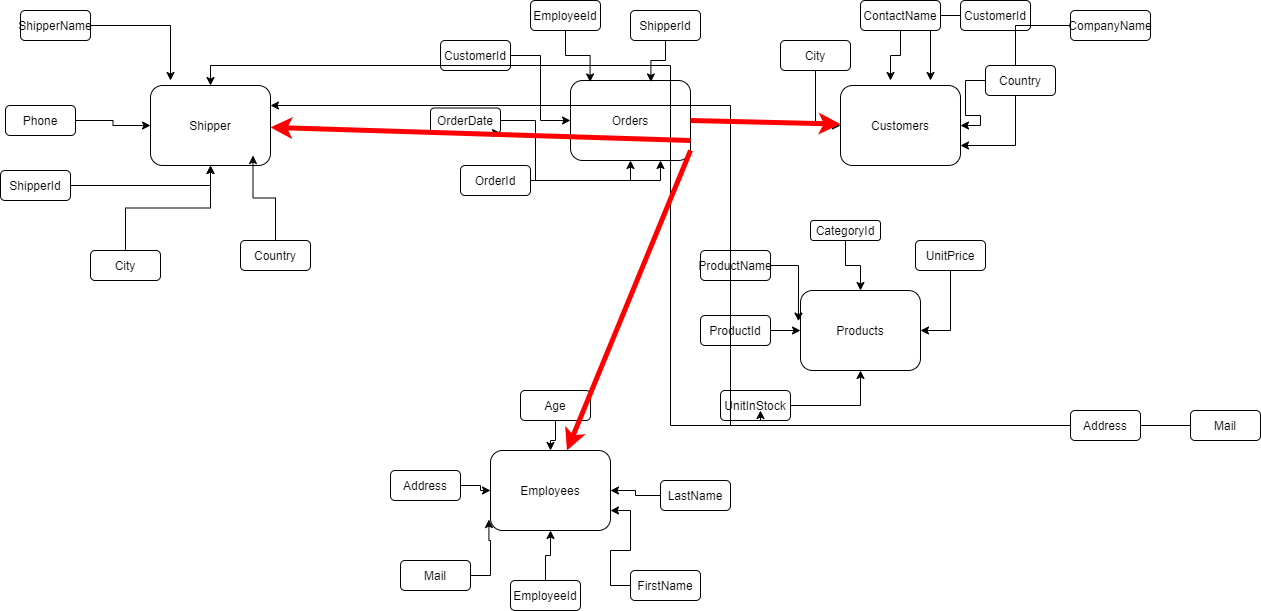

The diagram above was exported from draw.io. Its source (the exported page's mxGraphModel, read from the mxfile embedded in the PNG):
<mxGraphModel dx="2078" dy="580" grid="1" gridSize="10" guides="1" tooltips="1" connect="1" arrows="1" fold="1" page="1" pageScale="1" pageWidth="850" pageHeight="1100" background="#ffffff" math="0" shadow="0">
  <root>
    <mxCell id="0" />
    <mxCell id="1" parent="0" />
    <mxCell id="7a84cebc1def654-2" value="Orders" style="shape=ext;rounded=1;html=1;whiteSpace=wrap;" parent="1" vertex="1">
      <mxGeometry x="140" y="160" width="120" height="80" as="geometry" />
    </mxCell>
    <mxCell id="7a84cebc1def654-3" value="Customers" style="shape=ext;rounded=1;html=1;whiteSpace=wrap;" parent="1" vertex="1">
      <mxGeometry x="410" y="165" width="120" height="80" as="geometry" />
    </mxCell>
    <mxCell id="7a84cebc1def654-14" value="Employees" style="html=1;whiteSpace=wrap;rounded=1;" parent="1" vertex="1">
      <mxGeometry x="60" y="530" width="120" height="80" as="geometry" />
    </mxCell>
    <mxCell id="7cYB6hUD-kmbZrfKkNYQ-14" style="edgeStyle=orthogonalEdgeStyle;rounded=0;orthogonalLoop=1;jettySize=auto;html=1;" edge="1" parent="1" source="7cYB6hUD-kmbZrfKkNYQ-4" target="7a84cebc1def654-2">
      <mxGeometry relative="1" as="geometry" />
    </mxCell>
    <mxCell id="7cYB6hUD-kmbZrfKkNYQ-4" value="OrderId" style="shape=ext;rounded=1;html=1;whiteSpace=wrap;" vertex="1" parent="1">
      <mxGeometry x="30" y="245" width="70" height="30" as="geometry" />
    </mxCell>
    <mxCell id="7cYB6hUD-kmbZrfKkNYQ-10" style="edgeStyle=orthogonalEdgeStyle;rounded=0;orthogonalLoop=1;jettySize=auto;html=1;entryX=0;entryY=0.5;entryDx=0;entryDy=0;" edge="1" parent="1" source="7cYB6hUD-kmbZrfKkNYQ-5" target="7a84cebc1def654-2">
      <mxGeometry relative="1" as="geometry" />
    </mxCell>
    <mxCell id="7cYB6hUD-kmbZrfKkNYQ-5" value="CustomerId" style="shape=ext;rounded=1;html=1;whiteSpace=wrap;" vertex="1" parent="1">
      <mxGeometry x="10" y="120" width="70" height="30" as="geometry" />
    </mxCell>
    <mxCell id="7cYB6hUD-kmbZrfKkNYQ-17" style="edgeStyle=orthogonalEdgeStyle;rounded=0;orthogonalLoop=1;jettySize=auto;html=1;entryX=0.163;entryY=0.018;entryDx=0;entryDy=0;entryPerimeter=0;" edge="1" parent="1" source="7cYB6hUD-kmbZrfKkNYQ-6" target="7a84cebc1def654-2">
      <mxGeometry relative="1" as="geometry" />
    </mxCell>
    <mxCell id="7cYB6hUD-kmbZrfKkNYQ-6" value="EmployeeId" style="shape=ext;rounded=1;html=1;whiteSpace=wrap;" vertex="1" parent="1">
      <mxGeometry x="100" y="80" width="70" height="30" as="geometry" />
    </mxCell>
    <mxCell id="7cYB6hUD-kmbZrfKkNYQ-16" style="edgeStyle=orthogonalEdgeStyle;rounded=0;orthogonalLoop=1;jettySize=auto;html=1;entryX=0.67;entryY=0.018;entryDx=0;entryDy=0;entryPerimeter=0;" edge="1" parent="1" source="7cYB6hUD-kmbZrfKkNYQ-7" target="7a84cebc1def654-2">
      <mxGeometry relative="1" as="geometry" />
    </mxCell>
    <mxCell id="7cYB6hUD-kmbZrfKkNYQ-7" value="ShipperId" style="shape=ext;rounded=1;html=1;whiteSpace=wrap;" vertex="1" parent="1">
      <mxGeometry x="200" y="90" width="70" height="30" as="geometry" />
    </mxCell>
    <mxCell id="7cYB6hUD-kmbZrfKkNYQ-12" style="edgeStyle=orthogonalEdgeStyle;rounded=0;orthogonalLoop=1;jettySize=auto;html=1;entryX=0.75;entryY=1;entryDx=0;entryDy=0;" edge="1" parent="1" source="7cYB6hUD-kmbZrfKkNYQ-8" target="7a84cebc1def654-2">
      <mxGeometry relative="1" as="geometry" />
    </mxCell>
    <mxCell id="7cYB6hUD-kmbZrfKkNYQ-8" value="OrderDate" style="shape=ext;rounded=1;html=1;whiteSpace=wrap;" vertex="1" parent="1">
      <mxGeometry y="187.5" width="70" height="25" as="geometry" />
    </mxCell>
    <mxCell id="7cYB6hUD-kmbZrfKkNYQ-9" style="edgeStyle=orthogonalEdgeStyle;rounded=0;orthogonalLoop=1;jettySize=auto;html=1;exitX=0.5;exitY=1;exitDx=0;exitDy=0;entryX=1;entryY=1;entryDx=0;entryDy=0;" edge="1" parent="1" source="7cYB6hUD-kmbZrfKkNYQ-8" target="7cYB6hUD-kmbZrfKkNYQ-8">
      <mxGeometry relative="1" as="geometry" />
    </mxCell>
    <mxCell id="7cYB6hUD-kmbZrfKkNYQ-31" style="edgeStyle=orthogonalEdgeStyle;rounded=0;orthogonalLoop=1;jettySize=auto;html=1;" edge="1" parent="1" source="7cYB6hUD-kmbZrfKkNYQ-18">
      <mxGeometry relative="1" as="geometry">
        <mxPoint x="500" y="160" as="targetPoint" />
      </mxGeometry>
    </mxCell>
    <mxCell id="7cYB6hUD-kmbZrfKkNYQ-18" value="CustomerId" style="shape=ext;rounded=1;html=1;whiteSpace=wrap;" vertex="1" parent="1">
      <mxGeometry x="530" y="80" width="70" height="30" as="geometry" />
    </mxCell>
    <mxCell id="7cYB6hUD-kmbZrfKkNYQ-33" style="edgeStyle=orthogonalEdgeStyle;rounded=0;orthogonalLoop=1;jettySize=auto;html=1;entryX=1;entryY=0.75;entryDx=0;entryDy=0;" edge="1" parent="1" source="7cYB6hUD-kmbZrfKkNYQ-19" target="7a84cebc1def654-3">
      <mxGeometry relative="1" as="geometry" />
    </mxCell>
    <mxCell id="7cYB6hUD-kmbZrfKkNYQ-19" value="CompanyName" style="shape=ext;rounded=1;html=1;whiteSpace=wrap;" vertex="1" parent="1">
      <mxGeometry x="640" y="90" width="80" height="30" as="geometry" />
    </mxCell>
    <mxCell id="7cYB6hUD-kmbZrfKkNYQ-30" style="edgeStyle=orthogonalEdgeStyle;rounded=0;orthogonalLoop=1;jettySize=auto;html=1;" edge="1" parent="1" source="7cYB6hUD-kmbZrfKkNYQ-21">
      <mxGeometry relative="1" as="geometry">
        <mxPoint x="460" y="160" as="targetPoint" />
      </mxGeometry>
    </mxCell>
    <mxCell id="7cYB6hUD-kmbZrfKkNYQ-21" value="ContactName" style="shape=ext;rounded=1;html=1;whiteSpace=wrap;" vertex="1" parent="1">
      <mxGeometry x="430" y="80" width="80" height="30" as="geometry" />
    </mxCell>
    <mxCell id="7cYB6hUD-kmbZrfKkNYQ-29" style="edgeStyle=orthogonalEdgeStyle;rounded=0;orthogonalLoop=1;jettySize=auto;html=1;entryX=0;entryY=0.5;entryDx=0;entryDy=0;" edge="1" parent="1" source="7cYB6hUD-kmbZrfKkNYQ-22" target="7a84cebc1def654-3">
      <mxGeometry relative="1" as="geometry" />
    </mxCell>
    <mxCell id="7cYB6hUD-kmbZrfKkNYQ-22" value="City" style="shape=ext;rounded=1;html=1;whiteSpace=wrap;" vertex="1" parent="1">
      <mxGeometry x="350" y="120" width="70" height="30" as="geometry" />
    </mxCell>
    <mxCell id="7cYB6hUD-kmbZrfKkNYQ-32" style="edgeStyle=orthogonalEdgeStyle;rounded=0;orthogonalLoop=1;jettySize=auto;html=1;" edge="1" parent="1" source="7cYB6hUD-kmbZrfKkNYQ-23" target="7a84cebc1def654-3">
      <mxGeometry relative="1" as="geometry" />
    </mxCell>
    <mxCell id="7cYB6hUD-kmbZrfKkNYQ-23" value="Country" style="shape=ext;rounded=1;html=1;whiteSpace=wrap;" vertex="1" parent="1">
      <mxGeometry x="555" y="145" width="70" height="30" as="geometry" />
    </mxCell>
    <mxCell id="7cYB6hUD-kmbZrfKkNYQ-28" style="edgeStyle=orthogonalEdgeStyle;rounded=0;orthogonalLoop=1;jettySize=auto;html=1;exitX=0.5;exitY=1;exitDx=0;exitDy=0;" edge="1" parent="1" source="7cYB6hUD-kmbZrfKkNYQ-21" target="7cYB6hUD-kmbZrfKkNYQ-21">
      <mxGeometry relative="1" as="geometry" />
    </mxCell>
    <mxCell id="7cYB6hUD-kmbZrfKkNYQ-34" value="Products" style="shape=ext;rounded=1;html=1;whiteSpace=wrap;" vertex="1" parent="1">
      <mxGeometry x="370" y="370" width="120" height="80" as="geometry" />
    </mxCell>
    <mxCell id="7cYB6hUD-kmbZrfKkNYQ-45" style="edgeStyle=orthogonalEdgeStyle;rounded=0;orthogonalLoop=1;jettySize=auto;html=1;entryX=0;entryY=0.5;entryDx=0;entryDy=0;" edge="1" parent="1" source="7cYB6hUD-kmbZrfKkNYQ-35" target="7cYB6hUD-kmbZrfKkNYQ-34">
      <mxGeometry relative="1" as="geometry" />
    </mxCell>
    <mxCell id="7cYB6hUD-kmbZrfKkNYQ-35" value="ProductId" style="shape=ext;rounded=1;html=1;whiteSpace=wrap;" vertex="1" parent="1">
      <mxGeometry x="270" y="395" width="70" height="30" as="geometry" />
    </mxCell>
    <mxCell id="7cYB6hUD-kmbZrfKkNYQ-46" style="edgeStyle=orthogonalEdgeStyle;rounded=0;orthogonalLoop=1;jettySize=auto;html=1;entryX=-0.017;entryY=0.383;entryDx=0;entryDy=0;entryPerimeter=0;" edge="1" parent="1" source="7cYB6hUD-kmbZrfKkNYQ-36" target="7cYB6hUD-kmbZrfKkNYQ-34">
      <mxGeometry relative="1" as="geometry" />
    </mxCell>
    <mxCell id="7cYB6hUD-kmbZrfKkNYQ-36" value="ProductName" style="shape=ext;rounded=1;html=1;whiteSpace=wrap;" vertex="1" parent="1">
      <mxGeometry x="270" y="330" width="70" height="30" as="geometry" />
    </mxCell>
    <mxCell id="7cYB6hUD-kmbZrfKkNYQ-47" style="edgeStyle=orthogonalEdgeStyle;rounded=0;orthogonalLoop=1;jettySize=auto;html=1;" edge="1" parent="1" source="7cYB6hUD-kmbZrfKkNYQ-37" target="7cYB6hUD-kmbZrfKkNYQ-34">
      <mxGeometry relative="1" as="geometry" />
    </mxCell>
    <mxCell id="7cYB6hUD-kmbZrfKkNYQ-37" value="CategoryId" style="shape=ext;rounded=1;html=1;whiteSpace=wrap;" vertex="1" parent="1">
      <mxGeometry x="380" y="300" width="70" height="20" as="geometry" />
    </mxCell>
    <mxCell id="7cYB6hUD-kmbZrfKkNYQ-48" style="edgeStyle=orthogonalEdgeStyle;rounded=0;orthogonalLoop=1;jettySize=auto;html=1;entryX=1;entryY=0.5;entryDx=0;entryDy=0;" edge="1" parent="1" source="7cYB6hUD-kmbZrfKkNYQ-38" target="7cYB6hUD-kmbZrfKkNYQ-34">
      <mxGeometry relative="1" as="geometry" />
    </mxCell>
    <mxCell id="7cYB6hUD-kmbZrfKkNYQ-38" value="UnitPrice" style="shape=ext;rounded=1;html=1;whiteSpace=wrap;" vertex="1" parent="1">
      <mxGeometry x="485" y="320" width="70" height="30" as="geometry" />
    </mxCell>
    <mxCell id="7cYB6hUD-kmbZrfKkNYQ-44" style="edgeStyle=orthogonalEdgeStyle;rounded=0;orthogonalLoop=1;jettySize=auto;html=1;" edge="1" parent="1" source="7cYB6hUD-kmbZrfKkNYQ-39" target="7cYB6hUD-kmbZrfKkNYQ-34">
      <mxGeometry relative="1" as="geometry" />
    </mxCell>
    <mxCell id="7cYB6hUD-kmbZrfKkNYQ-39" value="UnitInStock" style="shape=ext;rounded=1;html=1;whiteSpace=wrap;" vertex="1" parent="1">
      <mxGeometry x="290" y="470" width="70" height="30" as="geometry" />
    </mxCell>
    <mxCell id="7cYB6hUD-kmbZrfKkNYQ-43" style="edgeStyle=orthogonalEdgeStyle;rounded=0;orthogonalLoop=1;jettySize=auto;html=1;exitX=0.5;exitY=1;exitDx=0;exitDy=0;entryX=0.571;entryY=0.667;entryDx=0;entryDy=0;entryPerimeter=0;" edge="1" parent="1" source="7cYB6hUD-kmbZrfKkNYQ-39" target="7cYB6hUD-kmbZrfKkNYQ-39">
      <mxGeometry relative="1" as="geometry" />
    </mxCell>
    <mxCell id="7cYB6hUD-kmbZrfKkNYQ-59" style="edgeStyle=orthogonalEdgeStyle;rounded=0;orthogonalLoop=1;jettySize=auto;html=1;entryX=0.5;entryY=1;entryDx=0;entryDy=0;" edge="1" parent="1" source="7cYB6hUD-kmbZrfKkNYQ-49" target="7a84cebc1def654-14">
      <mxGeometry relative="1" as="geometry" />
    </mxCell>
    <mxCell id="7cYB6hUD-kmbZrfKkNYQ-49" value="EmployeeId" style="shape=ext;rounded=1;html=1;whiteSpace=wrap;" vertex="1" parent="1">
      <mxGeometry x="80" y="660" width="70" height="30" as="geometry" />
    </mxCell>
    <mxCell id="7cYB6hUD-kmbZrfKkNYQ-58" style="edgeStyle=orthogonalEdgeStyle;rounded=0;orthogonalLoop=1;jettySize=auto;html=1;entryX=1;entryY=0.75;entryDx=0;entryDy=0;" edge="1" parent="1" source="7cYB6hUD-kmbZrfKkNYQ-50" target="7a84cebc1def654-14">
      <mxGeometry relative="1" as="geometry" />
    </mxCell>
    <mxCell id="7cYB6hUD-kmbZrfKkNYQ-50" value="FirstName" style="shape=ext;rounded=1;html=1;whiteSpace=wrap;" vertex="1" parent="1">
      <mxGeometry x="200" y="650" width="70" height="30" as="geometry" />
    </mxCell>
    <mxCell id="7cYB6hUD-kmbZrfKkNYQ-57" style="edgeStyle=orthogonalEdgeStyle;rounded=0;orthogonalLoop=1;jettySize=auto;html=1;entryX=1;entryY=0.5;entryDx=0;entryDy=0;" edge="1" parent="1" source="7cYB6hUD-kmbZrfKkNYQ-51" target="7a84cebc1def654-14">
      <mxGeometry relative="1" as="geometry" />
    </mxCell>
    <mxCell id="7cYB6hUD-kmbZrfKkNYQ-51" value="LastName" style="shape=ext;rounded=1;html=1;whiteSpace=wrap;" vertex="1" parent="1">
      <mxGeometry x="230" y="560" width="70" height="30" as="geometry" />
    </mxCell>
    <mxCell id="7cYB6hUD-kmbZrfKkNYQ-61" style="edgeStyle=orthogonalEdgeStyle;rounded=0;orthogonalLoop=1;jettySize=auto;html=1;" edge="1" parent="1" source="7cYB6hUD-kmbZrfKkNYQ-52" target="7a84cebc1def654-14">
      <mxGeometry relative="1" as="geometry" />
    </mxCell>
    <mxCell id="7cYB6hUD-kmbZrfKkNYQ-52" value="Address" style="shape=ext;rounded=1;html=1;whiteSpace=wrap;" vertex="1" parent="1">
      <mxGeometry x="-40" y="550" width="70" height="30" as="geometry" />
    </mxCell>
    <mxCell id="7cYB6hUD-kmbZrfKkNYQ-56" style="edgeStyle=orthogonalEdgeStyle;rounded=0;orthogonalLoop=1;jettySize=auto;html=1;" edge="1" parent="1" source="7cYB6hUD-kmbZrfKkNYQ-53" target="7a84cebc1def654-14">
      <mxGeometry relative="1" as="geometry" />
    </mxCell>
    <mxCell id="7cYB6hUD-kmbZrfKkNYQ-53" value="Age" style="shape=ext;rounded=1;html=1;whiteSpace=wrap;" vertex="1" parent="1">
      <mxGeometry x="90" y="470" width="70" height="30" as="geometry" />
    </mxCell>
    <mxCell id="7cYB6hUD-kmbZrfKkNYQ-60" style="edgeStyle=orthogonalEdgeStyle;rounded=0;orthogonalLoop=1;jettySize=auto;html=1;entryX=-0.013;entryY=0.863;entryDx=0;entryDy=0;entryPerimeter=0;" edge="1" parent="1" source="7cYB6hUD-kmbZrfKkNYQ-54" target="7a84cebc1def654-14">
      <mxGeometry relative="1" as="geometry" />
    </mxCell>
    <mxCell id="7cYB6hUD-kmbZrfKkNYQ-54" value="Mail" style="shape=ext;rounded=1;html=1;whiteSpace=wrap;" vertex="1" parent="1">
      <mxGeometry x="-30" y="640" width="70" height="30" as="geometry" />
    </mxCell>
    <mxCell id="7cYB6hUD-kmbZrfKkNYQ-62" value="Shipper" style="shape=ext;rounded=1;html=1;whiteSpace=wrap;" vertex="1" parent="1">
      <mxGeometry x="-280" y="165" width="120" height="80" as="geometry" />
    </mxCell>
    <mxCell id="7cYB6hUD-kmbZrfKkNYQ-72" style="edgeStyle=orthogonalEdgeStyle;rounded=0;orthogonalLoop=1;jettySize=auto;html=1;" edge="1" parent="1" source="7cYB6hUD-kmbZrfKkNYQ-63" target="7cYB6hUD-kmbZrfKkNYQ-62">
      <mxGeometry relative="1" as="geometry" />
    </mxCell>
    <mxCell id="7cYB6hUD-kmbZrfKkNYQ-63" value="ShipperId" style="shape=ext;rounded=1;html=1;whiteSpace=wrap;" vertex="1" parent="1">
      <mxGeometry x="-430" y="250" width="70" height="30" as="geometry" />
    </mxCell>
    <mxCell id="7cYB6hUD-kmbZrfKkNYQ-73" style="edgeStyle=orthogonalEdgeStyle;rounded=0;orthogonalLoop=1;jettySize=auto;html=1;" edge="1" parent="1" source="7cYB6hUD-kmbZrfKkNYQ-64">
      <mxGeometry relative="1" as="geometry">
        <mxPoint x="-260" y="160" as="targetPoint" />
      </mxGeometry>
    </mxCell>
    <mxCell id="7cYB6hUD-kmbZrfKkNYQ-64" value="ShipperName" style="shape=ext;rounded=1;html=1;whiteSpace=wrap;" vertex="1" parent="1">
      <mxGeometry x="-410" y="90" width="70" height="30" as="geometry" />
    </mxCell>
    <mxCell id="7cYB6hUD-kmbZrfKkNYQ-74" style="edgeStyle=orthogonalEdgeStyle;rounded=0;orthogonalLoop=1;jettySize=auto;html=1;" edge="1" parent="1" source="7cYB6hUD-kmbZrfKkNYQ-65" target="7cYB6hUD-kmbZrfKkNYQ-62">
      <mxGeometry relative="1" as="geometry" />
    </mxCell>
    <mxCell id="7cYB6hUD-kmbZrfKkNYQ-65" value="Phone" style="shape=ext;rounded=1;html=1;whiteSpace=wrap;" vertex="1" parent="1">
      <mxGeometry x="-425" y="185" width="70" height="30" as="geometry" />
    </mxCell>
    <mxCell id="7cYB6hUD-kmbZrfKkNYQ-75" style="edgeStyle=orthogonalEdgeStyle;rounded=0;orthogonalLoop=1;jettySize=auto;html=1;" edge="1" parent="1" source="7cYB6hUD-kmbZrfKkNYQ-66" target="7cYB6hUD-kmbZrfKkNYQ-62">
      <mxGeometry relative="1" as="geometry" />
    </mxCell>
    <mxCell id="7cYB6hUD-kmbZrfKkNYQ-66" value="City" style="shape=ext;rounded=1;html=1;whiteSpace=wrap;" vertex="1" parent="1">
      <mxGeometry x="-340" y="330" width="70" height="30" as="geometry" />
    </mxCell>
    <mxCell id="7cYB6hUD-kmbZrfKkNYQ-70" style="edgeStyle=orthogonalEdgeStyle;rounded=0;orthogonalLoop=1;jettySize=auto;html=1;entryX=1;entryY=0.25;entryDx=0;entryDy=0;" edge="1" parent="1" source="7cYB6hUD-kmbZrfKkNYQ-68" target="7cYB6hUD-kmbZrfKkNYQ-62">
      <mxGeometry relative="1" as="geometry" />
    </mxCell>
    <mxCell id="7cYB6hUD-kmbZrfKkNYQ-68" value="Mail" style="shape=ext;rounded=1;html=1;whiteSpace=wrap;" vertex="1" parent="1">
      <mxGeometry x="760" y="490" width="70" height="30" as="geometry" />
    </mxCell>
    <mxCell id="7cYB6hUD-kmbZrfKkNYQ-71" style="edgeStyle=orthogonalEdgeStyle;rounded=0;orthogonalLoop=1;jettySize=auto;html=1;entryX=0.5;entryY=0;entryDx=0;entryDy=0;" edge="1" parent="1" source="7cYB6hUD-kmbZrfKkNYQ-69" target="7cYB6hUD-kmbZrfKkNYQ-62">
      <mxGeometry relative="1" as="geometry" />
    </mxCell>
    <mxCell id="7cYB6hUD-kmbZrfKkNYQ-69" value="Address" style="shape=ext;rounded=1;html=1;whiteSpace=wrap;" vertex="1" parent="1">
      <mxGeometry x="640" y="490" width="70" height="30" as="geometry" />
    </mxCell>
    <mxCell id="7cYB6hUD-kmbZrfKkNYQ-79" value="" style="endArrow=classic;html=1;exitX=1;exitY=0.5;exitDx=0;exitDy=0;fontStyle=1;fontColor=#FF0000;strokeColor=#FF0000;strokeWidth=5;" edge="1" parent="1" source="7a84cebc1def654-2" target="7a84cebc1def654-3">
      <mxGeometry width="50" height="50" relative="1" as="geometry">
        <mxPoint x="280" y="210" as="sourcePoint" />
        <mxPoint x="360" y="240" as="targetPoint" />
      </mxGeometry>
    </mxCell>
    <mxCell id="7cYB6hUD-kmbZrfKkNYQ-81" value="" style="endArrow=classic;html=1;exitX=1;exitY=0.5;exitDx=0;exitDy=0;fontStyle=1;fontColor=#FF0000;strokeColor=#FF0000;strokeWidth=5;" edge="1" parent="1" target="7a84cebc1def654-14">
      <mxGeometry width="50" height="50" relative="1" as="geometry">
        <mxPoint x="260" y="230" as="sourcePoint" />
        <mxPoint x="410" y="233.57142857142856" as="targetPoint" />
      </mxGeometry>
    </mxCell>
    <mxCell id="7cYB6hUD-kmbZrfKkNYQ-82" value="" style="endArrow=classic;html=1;exitX=1;exitY=0.5;exitDx=0;exitDy=0;fontStyle=1;fontColor=#FF0000;strokeColor=#FF0000;strokeWidth=5;" edge="1" parent="1" target="7cYB6hUD-kmbZrfKkNYQ-62">
      <mxGeometry width="50" height="50" relative="1" as="geometry">
        <mxPoint x="260" y="220" as="sourcePoint" />
        <mxPoint x="410" y="223.57142857142856" as="targetPoint" />
      </mxGeometry>
    </mxCell>
    <mxCell id="7cYB6hUD-kmbZrfKkNYQ-83" value="Country" style="shape=ext;rounded=1;html=1;whiteSpace=wrap;" vertex="1" parent="1">
      <mxGeometry x="-190" y="320" width="70" height="30" as="geometry" />
    </mxCell>
    <mxCell id="7cYB6hUD-kmbZrfKkNYQ-85" style="edgeStyle=orthogonalEdgeStyle;rounded=0;orthogonalLoop=1;jettySize=auto;html=1;" edge="1" parent="1" source="7cYB6hUD-kmbZrfKkNYQ-83">
      <mxGeometry relative="1" as="geometry">
        <mxPoint x="-262.5" y="320" as="sourcePoint" />
        <mxPoint x="-177.5" y="235" as="targetPoint" />
      </mxGeometry>
    </mxCell>
  </root>
</mxGraphModel>